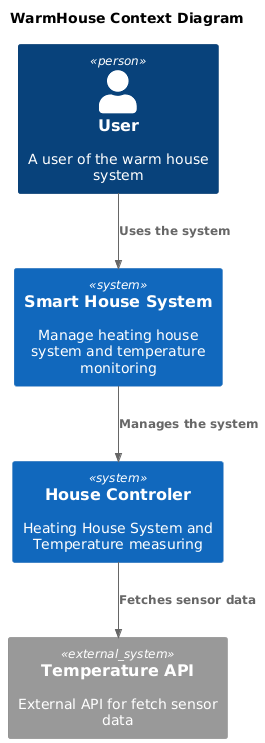

The diagram above was rendered by PlantUML. Its source (embedded in the PNG):
@startuml
title WarmHouse Context Diagram

top to bottom direction

!includeurl https://raw.githubusercontent.com/plantuml-stdlib/C4-PlantUML/master/C4_Context.puml

Person(user, "User", "A user of the warm house system")
System(WarmHouseSystem, "Smart House System", "Manage heating house system and temperature monitoring")
System(HouseControler, "House Controler", "Heating House System and Temperature measuring")
System_Ext(api, "Temperature API", "External API for fetch sensor data")

Rel(user, WarmHouseSystem, "Uses the system")
Rel(WarmHouseSystem, HouseControler, "Manages the system")
Rel(HouseControler, api,"Fetches sensor data")

@enduml